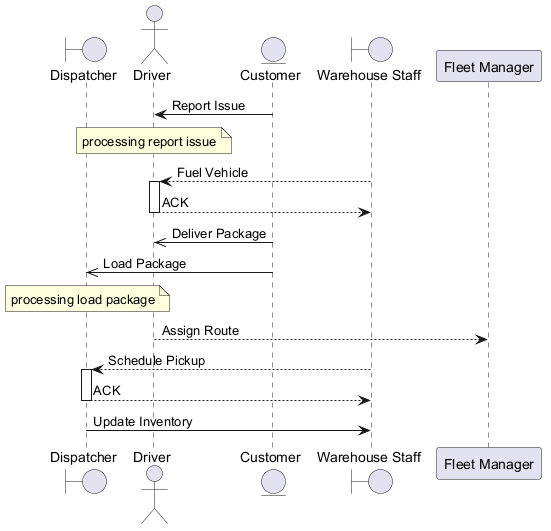

The diagram above was rendered by PlantUML. Its source (embedded in the PNG):
@startuml
skinparam backgroundColor #FFFFFF
skinparam classBackgroundColor #E8F4FA
skinparam classBorderColor #2C7DA0
boundary "Dispatcher" as D
actor "Driver" as D2
entity "Customer" as C
boundary "Warehouse Staff" as WS
participant "Fleet Manager" as FM
C -> D2 : Report Issue
note over D2 : processing report issue
WS --> D2 : Fuel Vehicle
activate D2
D2 --> WS : ACK
deactivate D2
C ->> D2 : Deliver Package
C ->> D : Load Package
note over D : processing load package
D2 --> FM : Assign Route
WS --> D : Schedule Pickup
activate D
D --> WS : ACK
deactivate D
D -> WS : Update Inventory
@enduml